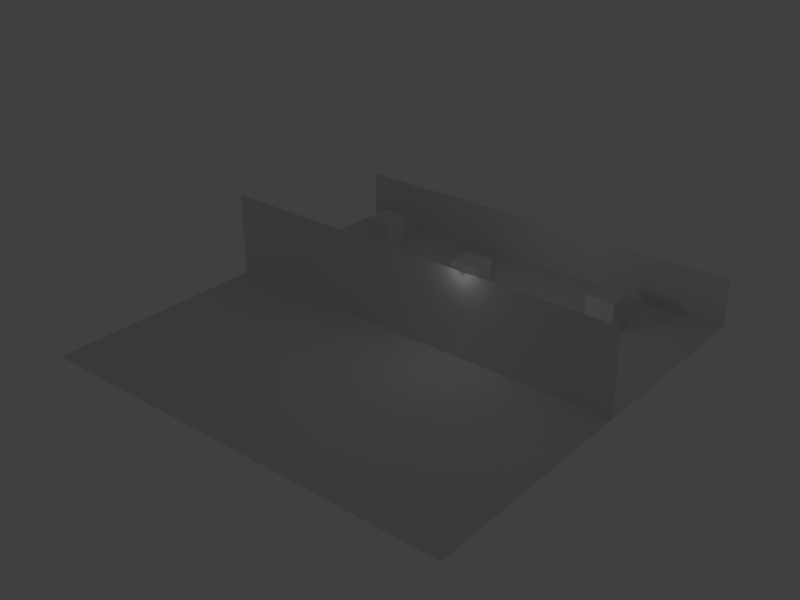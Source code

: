 # Source: window.blend  (saved by Blender 2.52.5; exported with 4.5.12 LTS)
import bpy
from mathutils import Matrix  # noqa: F401  (used for matrix-valued properties, if any)

bpy.ops.wm.read_factory_settings(use_empty=True)
scene = bpy.context.scene
scene.name = 'Scene'

# ---- collections
col_collection_1 = bpy.data.collections.new('Collection 1'); scene.collection.children.link(col_collection_1)

# ---- world
world_world = bpy.data.worlds.new('World'); scene.world = world_world
world_world.color = (0.05088, 0.05088, 0.05088)
world_world.use_sun_shadow = False
world_world.sun_shadow_jitter_overblur = 0.0
world_world.cycles.sampling_method = 'MANUAL'
world_world.cycles.sample_map_resolution = 256

# ---- cameras
cam_camera_001 = bpy.data.cameras.new('Camera.001')
cam_camera_001.passepartout_alpha = 0.2
cam_camera_001.clip_end = 100.0
cam_camera_001.lens = 35.0
cam_camera_001.ortho_scale = 7.314
cam_camera_001.show_passepartout = False
cam_camera_001.show_safe_areas = True
cam_camera_001.dof.focus_distance = 0.0
cam_camera_001.dof.aperture_fstop = 128.0

# ---- lights
light_spot_001 = bpy.data.lights.new('Spot.001', 'POINT')
light_spot_001.transmission_factor = 0.0
light_spot_001.cutoff_distance = 30.0
light_spot_001.energy = 100.0
light_spot_001.shadow_buffer_clip_start = 1.001
light_spot_001.shadow_soft_size = 1.0
light_spot_001.shadow_maximum_resolution = 0.006
light_spot_001.use_absolute_resolution = True
light_spot_001.cycles.use_multiple_importance_sampling = False

# ---- meshes
me_cube_001 = bpy.data.meshes.new('Cube.001')
me_cube_001.from_pydata([(1.0, 1.0, -1.0), (1.0, -1.0, -1.0), (-1.0, -1.0, -1.0), (-1.0, 1.0, -1.0), (1.0, 1.0, 1.0), (1.0, -1.0, 1.0), (-1.0, -1.0, 1.0), (-1.0, 1.0, 1.0)], [], [(0, 1, 2, 3), (4, 7, 6, 5), (0, 4, 5, 1), (1, 5, 6, 2), (2, 6, 7, 3), (4, 0, 3, 7)])
_uv = me_cube_001.uv_layers.new(name='UVTex')
_uv.uv.foreach_set('vector', [0.212, 0.9324, 0.212, -0.06756, -0.788, -0.06756, -0.788, 0.9324, 0.212, 0.9324, -0.788, 0.9324, -0.788, -0.06756, 0.212, -0.06756, 0.9324, 0.5, 0.9324, 1.5, -0.06756, 1.5, -0.06756, 0.5, 0.212, 0.5, 0.212, 1.5, -0.788, 1.5, -0.788, 0.5, 0.9324, 0.5, 0.9324, 1.5, 1.932, 1.5, 1.932, 0.5, 0.212, 0.5, 0.212, -0.5, -0.788, -0.5, -0.788, 0.5])
me_cube_001.use_remesh_preserve_volume = False
me_cube_001.use_remesh_preserve_attributes = False
me_cube_001.use_mirror_vertex_groups = False
me_cube_001.update()
me_cube_002 = bpy.data.meshes.new('Cube.002')
me_cube_002.from_pydata([(1.0, 1.0, -1.0), (1.0, -1.0, -1.0), (-1.0, -1.0, -1.0), (-1.0, 1.0, -1.0), (1.0, 1.0, 1.0), (1.0, -1.0, 1.0), (-1.0, -1.0, 1.0), (-1.0, 1.0, 1.0)], [], [(0, 1, 2, 3), (4, 7, 6, 5), (0, 4, 5, 1), (1, 5, 6, 2), (2, 6, 7, 3), (4, 0, 3, 7)])
_uv = me_cube_002.uv_layers.new(name='UVTex')
_uv.uv.foreach_set('vector', [0.212, 0.9324, 0.212, -0.06756, -0.788, -0.06756, -0.788, 0.9324, 0.212, 0.9324, -0.788, 0.9324, -0.788, -0.06756, 0.212, -0.06756, 0.9324, 0.5, 0.9324, 1.5, -0.06756, 1.5, -0.06756, 0.5, 0.212, 0.5, 0.212, 1.5, -0.788, 1.5, -0.788, 0.5, 0.9324, 0.5, 0.9324, 1.5, 1.932, 1.5, 1.932, 0.5, 0.212, 0.5, 0.212, -0.5, -0.788, -0.5, -0.788, 0.5])
me_cube_002.use_remesh_preserve_volume = False
me_cube_002.use_remesh_preserve_attributes = False
me_cube_002.use_mirror_vertex_groups = False
me_cube_002.update()
me_cube_003 = bpy.data.meshes.new('Cube.003')
me_cube_003.from_pydata([(1.0, 1.0, -1.0), (1.0, -1.0, -1.0), (-1.0, -1.0, -1.0), (-1.0, 1.0, -1.0), (1.0, 1.0, 1.0), (1.0, -1.0, 1.0), (-1.0, -1.0, 1.0), (-1.0, 1.0, 1.0)], [], [(0, 1, 2, 3), (4, 7, 6, 5), (0, 4, 5, 1), (1, 5, 6, 2), (2, 6, 7, 3), (4, 0, 3, 7)])
_uv = me_cube_003.uv_layers.new(name='UVTex')
_uv.uv.foreach_set('vector', [0.212, 0.9324, 0.212, -0.06756, -0.788, -0.06756, -0.788, 0.9324, 0.212, 0.9324, -0.788, 0.9324, -0.788, -0.06756, 0.212, -0.06756, 0.9324, 0.5, 0.9324, 1.5, -0.06756, 1.5, -0.06756, 0.5, 0.212, 0.5, 0.212, 1.5, -0.788, 1.5, -0.788, 0.5, 0.9324, 0.5, 0.9324, 1.5, 1.932, 1.5, 1.932, 0.5, 0.212, 0.5, 0.212, -0.5, -0.788, -0.5, -0.788, 0.5])
me_cube_003.use_remesh_preserve_volume = False
me_cube_003.use_remesh_preserve_attributes = False
me_cube_003.use_mirror_vertex_groups = False
me_cube_003.update()
me_cube_004 = bpy.data.meshes.new('Cube.004')
me_cube_004.from_pydata([(1.0, 1.0, -1.0), (1.0, -1.0, -1.0), (-1.0, -1.0, -1.0), (-1.0, 1.0, -1.0), (1.0, 1.0, 1.0), (1.0, -1.0, 1.0), (-1.0, -1.0, 1.0), (-1.0, 1.0, 1.0)], [], [(0, 1, 2, 3), (4, 7, 6, 5), (0, 4, 5, 1), (1, 5, 6, 2), (2, 6, 7, 3), (4, 0, 3, 7)])
_uv = me_cube_004.uv_layers.new(name='UVTex')
_uv.uv.foreach_set('vector', [0.212, 0.9324, 0.212, -0.06756, -0.788, -0.06756, -0.788, 0.9324, 0.212, 0.9324, -0.788, 0.9324, -0.788, -0.06756, 0.212, -0.06756, 0.9324, 0.5, 0.9324, 1.5, -0.06756, 1.5, -0.06756, 0.5, 0.212, 0.5, 0.212, 1.5, -0.788, 1.5, -0.788, 0.5, 0.9324, 0.5, 0.9324, 1.5, 1.932, 1.5, 1.932, 0.5, 0.212, 0.5, 0.212, -0.5, -0.788, -0.5, -0.788, 0.5])
me_cube_004.use_remesh_preserve_volume = False
me_cube_004.use_remesh_preserve_attributes = False
me_cube_004.use_mirror_vertex_groups = False
me_cube_004.update()
me_plane = bpy.data.meshes.new('Plane')
me_plane.from_pydata([(14.53, -14.53, 0.0), (-14.53, -14.53, 0.0), (14.53, 0.7263, 0.0), (-14.53, 0.7263, 0.0), (14.53, -2.782, 0.0), (-14.53, -2.782, 0.0), (-1.743, -14.53, 0.0), (-1.743, -2.782, 0.0), (2.405, -14.53, 0.0), (2.405, -2.782, 0.0)], [], [(1, 6, 7, 5), (6, 8, 9, 7), (8, 0, 4, 9), (2, 3, 5, 4)])
_uv = me_plane.uv_layers.new(name='UVTex')
_uv.uv.foreach_set('vector', [-1.606, -1.606, 0.2472, -1.606, 0.2472, 0.09662, -1.606, 0.09662, 0.09744, -2.855, 1.056, -2.855, 1.056, 2.312, 0.09744, 2.312, 0.8488, -1.606, 2.606, -1.606, 2.606, 0.09662, 0.8488, 0.09662, 3.855, 3.855, -2.855, 3.855, -2.855, 2.312, 3.855, 2.312])
me_plane.use_remesh_preserve_volume = False
me_plane.use_remesh_preserve_attributes = False
me_plane.use_mirror_vertex_groups = False
me_plane.update()
me_plane_001 = bpy.data.meshes.new('Plane.001')
me_plane_001.from_pydata([(-14.53, 0.7263, 5.76), (14.53, 0.7263, 5.76), (-14.53, 0.7263, 0.0), (14.53, 0.7263, 0.0), (-14.53, 0.7263, 4.377), (14.53, 0.7263, 4.377), (-14.53, 0.7263, 1.401), (14.53, 0.7263, 1.401), (-10.46, 0.7263, 0.0), (-10.46, 0.7263, 5.76), (-10.46, 0.7263, 4.377), (-10.46, 0.7263, 1.401), (-7.835, 0.7263, 0.0), (-7.835, 0.7263, 5.76), (-7.835, 0.7263, 4.377), (-7.835, 0.7263, 1.401), (-1.686, 0.7263, 0.0), (-1.686, 0.7263, 5.76), (-1.686, 0.7263, 4.377), (-1.686, 0.7263, 1.401), (1.556, 0.7263, 0.0), (1.556, 0.7263, 5.76), (1.556, 0.7263, 4.377), (1.556, 0.7263, 1.401), (7.198, 0.7263, 0.0), (7.198, 0.7263, 5.76), (7.198, 0.7263, 4.377), (7.198, 0.7263, 1.401), (10.46, 0.7263, 0.0), (10.46, 0.7263, 5.76), (10.46, 0.7263, 4.377), (10.46, 0.7263, 1.401)], [], [(9, 0, 4, 10), (6, 11, 10, 4), (2, 8, 11, 6), (10, 14, 13, 9), (8, 12, 15, 11), (14, 18, 17, 13), (15, 19, 18, 14), (12, 16, 19, 15), (18, 22, 21, 17), (16, 20, 23, 19), (22, 26, 25, 21), (23, 27, 26, 22), (20, 24, 27, 23), (26, 30, 29, 25), (30, 5, 1, 29), (31, 7, 5, 30), (24, 28, 31, 27), (28, 3, 7, 31)])
_uv = me_plane_001.uv_layers.new(name='UVTex')
_uv.uv.foreach_set('vector', [-0.563, 1.12, -0.9764, 1.12, -0.9764, 0.8225, -0.563, 0.8225, -0.9764, 0.1814, -0.563, 0.1814, -0.563, 0.8225, -0.9764, 0.8225, -0.9764, -0.1202, -0.563, -0.1202, -0.563, 0.1814, -0.9764, 0.1814, -0.563, 0.8225, -0.2964, 0.8225, -0.2964, 1.12, -0.563, 1.12, -0.563, -0.1202, -0.2964, -0.1202, -0.2964, 0.1814, -0.563, 0.1814, -0.2964, 0.8225, 0.3286, 0.8225, 0.3286, 1.12, -0.2964, 1.12, -0.2964, 0.1814, 0.3286, 0.1814, 0.3286, 0.8225, -0.2964, 0.8225, -0.2964, -0.1202, 0.3286, -0.1202, 0.3286, 0.1814, -0.2964, 0.1814, 0.3286, 0.8225, 0.6582, 0.8225, 0.6582, 1.12, 0.3286, 1.12, 0.3286, -0.1202, 0.6582, -0.1202, 0.6582, 0.1814, 0.3286, 0.1814, 0.6582, 0.8225, 1.232, 0.8225, 1.232, 1.12, 0.6582, 1.12, 0.6582, 0.1814, 1.232, 0.1814, 1.232, 0.8225, 0.6582, 0.8225, 0.6582, -0.1202, 1.232, -0.1202, 1.232, 0.1814, 0.6582, 0.1814, 1.232, 0.8225, 1.563, 0.8225, 1.563, 1.12, 1.232, 1.12, 1.563, 0.8225, 1.976, 0.8225, 1.976, 1.12, 1.563, 1.12, 1.563, 0.1814, 1.976, 0.1814, 1.976, 0.8225, 1.563, 0.8225, 1.232, -0.1202, 1.563, -0.1202, 1.563, 0.1814, 1.232, 0.1814, 1.563, -0.1202, 1.976, -0.1202, 1.976, 0.1814, 1.563, 0.1814])
me_plane_001.use_remesh_preserve_volume = False
me_plane_001.use_remesh_preserve_attributes = False
me_plane_001.use_mirror_vertex_groups = False
me_plane_001.update()
me_plane_002 = bpy.data.meshes.new('Plane.002')
me_plane_002.from_pydata([(10.46, 0.7263, 1.401), (10.46, 0.7263, 4.377), (7.198, 0.7263, 1.401), (7.198, 0.7263, 4.377)], [], [(2, 0, 1, 3)])
_uv = me_plane_002.uv_layers.new(name='trans_alphach')
_uv.uv.foreach_set('vector', [0.0, 8.01e-08, 1.0, 0.0, 1.0, 1.0, 1.462e-07, 1.0])
me_plane_002.use_remesh_preserve_volume = False
me_plane_002.use_remesh_preserve_attributes = False
me_plane_002.use_mirror_vertex_groups = False
me_plane_002.update()
me_plane_003 = bpy.data.meshes.new('Plane.003')
me_plane_003.from_pydata([(1.556, 0.7263, 1.401), (1.556, 0.7263, 4.377), (-1.686, 0.7263, 1.401), (-1.686, 0.7263, 4.377)], [], [(2, 0, 1, 3)])
_uv = me_plane_003.uv_layers.new(name='trans_alphach')
_uv.uv.foreach_set('vector', [0.0, 8.01e-08, 1.0, 0.0, 1.0, 1.0, 7.354e-08, 1.0])
me_plane_003.use_remesh_preserve_volume = False
me_plane_003.use_remesh_preserve_attributes = False
me_plane_003.use_mirror_vertex_groups = False
me_plane_003.update()
me_plane_004 = bpy.data.meshes.new('Plane.004')
me_plane_004.from_pydata([(-7.835, 0.7263, 1.401), (-7.835, 0.7263, 4.377), (-10.46, 0.7263, 1.401), (-10.46, 0.7263, 4.377)], [], [(2, 0, 1, 3)])
_uv = me_plane_004.uv_layers.new(name='trans_alphach')
_uv.uv.foreach_set('vector', [0.0, 4.005e-08, 1.0, 0.0, 1.0, 1.0, 0.0, 1.0])
me_plane_004.use_remesh_preserve_volume = False
me_plane_004.use_remesh_preserve_attributes = False
me_plane_004.use_mirror_vertex_groups = False
me_plane_004.update()
me_plane_005 = bpy.data.meshes.new('Plane.005')
me_plane_005.from_pydata([(-14.53, 0.7263, 0.0), (14.53, 0.7263, 0.0), (-14.53, 14.53, 0.0), (14.53, 14.53, 0.0)], [], [(0, 1, 3, 2)])
_uv = me_plane_005.uv_layers.new(name='UVTex')
_uv.uv.foreach_set('vector', [-1.606, 0.6053, 2.606, 0.6053, 2.606, 2.606, -1.606, 2.606])
me_plane_005.use_remesh_preserve_volume = False
me_plane_005.use_remesh_preserve_attributes = False
me_plane_005.use_mirror_vertex_groups = False
me_plane_005.update()
me_plane_006 = bpy.data.meshes.new('Plane.006')
me_plane_006.from_pydata([(14.53, 14.53, 3.329), (-14.53, 14.53, 3.329), (14.53, 14.53, 0.0), (-14.53, 14.53, 0.0)], [], [(0, 1, 3, 2)])
_uv = me_plane_006.uv_layers.new(name='UVTex')
_uv.uv.foreach_set('vector', [3.024, 1.0, -2.024, 1.0, -2.024, 7.749e-07, 3.024, 0.0])
me_plane_006.use_remesh_preserve_volume = False
me_plane_006.use_remesh_preserve_attributes = False
me_plane_006.use_mirror_vertex_groups = False
me_plane_006.update()

# ---- objects
ob_camera = bpy.data.objects.new('Camera', cam_camera_001)
ob_cube = bpy.data.objects.new('Cube', me_cube_001)
ob_cube_001 = bpy.data.objects.new('Cube.001', me_cube_002)
ob_cube_002 = bpy.data.objects.new('Cube.002', me_cube_003)
ob_cube_003 = bpy.data.objects.new('Cube.003', me_cube_004)
ob_lamp = bpy.data.objects.new('Lamp', light_spot_001)
ob_plane = bpy.data.objects.new('Plane', me_plane)
ob_plane_001 = bpy.data.objects.new('Plane.001', me_plane_001)
ob_plane_002 = bpy.data.objects.new('Plane.002', me_plane_002)
ob_plane_003 = bpy.data.objects.new('Plane.003', me_plane_003)
ob_plane_004 = bpy.data.objects.new('Plane.004', me_plane_004)
ob_plane_005 = bpy.data.objects.new('Plane.005', me_plane_005)
ob_plane_006 = bpy.data.objects.new('Plane.006', me_plane_006)

# ---- transforms, parenting, visibility, modifiers, constraints
ob_camera.location = (7.481, -6.508, 5.344)
ob_camera.rotation_euler = (1.109, 0.01082, 0.8149)
ob_camera.lock_rotations_4d = False
ob_camera.empty_display_type = 'ARROWS'
ob_camera.color = (0.0, 0.0, 0.0, 0.0)
ob_camera.display_type = 'WIRE'
ob_camera.lineart.crease_threshold = 0.0
ob_cube.location = (-7.317, 6.173, 1.0)
ob_cube.lock_rotations_4d = False
ob_cube.empty_display_type = 'ARROWS'
ob_cube.lineart.crease_threshold = 0.0
ob_cube_001.location = (8.482, 10.31, 1.0)
ob_cube_001.lock_rotations_4d = False
ob_cube_001.empty_display_type = 'ARROWS'
ob_cube_001.lineart.crease_threshold = 0.0
ob_cube_002.location = (-10.37, 10.93, 1.0)
ob_cube_002.lock_rotations_4d = False
ob_cube_002.empty_display_type = 'ARROWS'
ob_cube_002.lineart.crease_threshold = 0.0
ob_cube_003.location = (-1.243, 8.971, 1.0)
ob_cube_003.lock_rotations_4d = False
ob_cube_003.empty_display_type = 'ARROWS'
ob_cube_003.lineart.crease_threshold = 0.0
ob_lamp.location = (4.076, 1.005, 5.904)
ob_lamp.rotation_euler = (0.6503, 0.05522, 1.866)
ob_lamp.lock_rotations_4d = False
ob_lamp.empty_display_type = 'ARROWS'
ob_lamp.color = (0.0, 0.0, 0.0, 0.0)
ob_lamp.lineart.crease_threshold = 0.0
ob_plane.location = (0.0, 0.0, 0.0)
ob_plane.lock_rotations_4d = False
ob_plane.empty_display_type = 'ARROWS'
ob_plane.lineart.crease_threshold = 0.0
ob_plane_001.location = (0.0, 0.0, 0.0)
ob_plane_001.lock_rotations_4d = False
ob_plane_001.empty_display_type = 'ARROWS'
ob_plane_001.lineart.crease_threshold = 0.0
ob_plane_002.location = (0.0, 0.0, 0.0)
ob_plane_002.lock_rotations_4d = False
ob_plane_002.empty_display_type = 'ARROWS'
ob_plane_002.lineart.crease_threshold = 0.0
ob_plane_003.location = (0.0, 0.0, 0.0)
ob_plane_003.lock_rotations_4d = False
ob_plane_003.empty_display_type = 'ARROWS'
ob_plane_003.lineart.crease_threshold = 0.0
ob_plane_004.location = (0.0, 0.0, 0.0)
ob_plane_004.lock_rotations_4d = False
ob_plane_004.empty_display_type = 'ARROWS'
ob_plane_004.lineart.crease_threshold = 0.0
ob_plane_005.location = (0.0, 0.0, 0.0)
ob_plane_005.lock_rotations_4d = False
ob_plane_005.empty_display_type = 'ARROWS'
ob_plane_005.lineart.crease_threshold = 0.0
ob_plane_006.location = (0.0, 0.0, 0.0)
ob_plane_006.lock_rotations_4d = False
ob_plane_006.empty_display_type = 'ARROWS'
ob_plane_006.lineart.crease_threshold = 0.0

# ---- collection membership
col_collection_1.objects.link(ob_camera)
col_collection_1.objects.link(ob_cube)
col_collection_1.objects.link(ob_cube_001)
col_collection_1.objects.link(ob_cube_002)
col_collection_1.objects.link(ob_cube_003)
col_collection_1.objects.link(ob_lamp)
col_collection_1.objects.link(ob_plane)
col_collection_1.objects.link(ob_plane_001)
col_collection_1.objects.link(ob_plane_002)
col_collection_1.objects.link(ob_plane_003)
col_collection_1.objects.link(ob_plane_004)
col_collection_1.objects.link(ob_plane_005)
col_collection_1.objects.link(ob_plane_006)

# ---- scene / render settings (as saved in the file)
scene.frame_start = 1; scene.frame_end = 250; scene.frame_set(1)
scene.render.engine = 'BLENDER_EEVEE_NEXT'
scene.render.image_settings.color_mode = 'RGB'
scene.render.image_settings.compression = 90
scene.render.resolution_x = 800
scene.render.resolution_y = 600
scene.render.pixel_aspect_x = 100.0
scene.render.pixel_aspect_y = 100.0
scene.render.dither_intensity = 0.0
scene.render.bake_margin = 2
scene.render.bake_bias = 0.0
scene.cycles.use_denoising = False
scene.cycles.samples = 10
scene.cycles.sampling_pattern = 'TABULATED_SOBOL'
scene.cycles.light_sampling_threshold = 0.0
scene.cycles.use_adaptive_sampling = False
scene.cycles.use_light_tree = False
scene.cycles.blur_glossy = 0.0
scene.cycles.volume_bounces = 1
scene.cycles.pixel_filter_type = 'GAUSSIAN'
scene.cycles.sample_clamp_indirect = 0.0
scene.view_settings.view_transform = 'Standard'
bpy.context.view_layer.update()

# ---- added for rendering (the .blend has no active camera): camera
cam_auto = bpy.data.cameras.new('AutoCamera')
cam_auto.lens = 50.0
cam_auto.sensor_width = 36.0
cam_auto.clip_end = 1000.0
ob_auto_camera = bpy.data.objects.new('AutoCamera', cam_auto)
scene.collection.objects.link(ob_auto_camera)
ob_auto_camera.location = (38.3833, -46.0599, 33.5864)
ob_auto_camera.rotation_euler = (1.09748, -7.21219e-08, 0.694738)
scene.camera = ob_auto_camera
bpy.context.view_layer.update()
